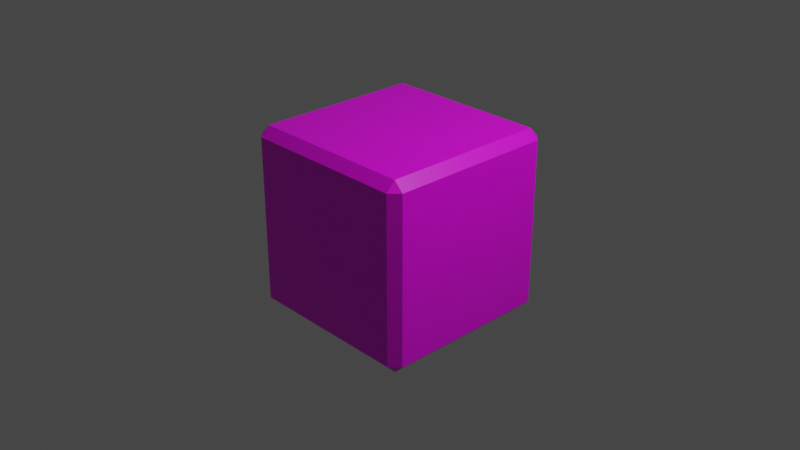 # Source: goal.blend  (saved by Blender 3.2.14; exported with 4.5.12 LTS)
import bpy
from mathutils import Matrix  # noqa: F401  (used for matrix-valued properties, if any)

bpy.ops.wm.read_factory_settings(use_empty=True)
scene = bpy.context.scene
scene.name = 'Scene'

# ---- collections
col_collection = bpy.data.collections.new('Collection'); scene.collection.children.link(col_collection)

# ---- images (referenced by path relative to the original .blend; pixels are not part of the script)
import os
ASSET_DIR = os.environ.get("B2B_ASSET_DIR", "")  # directory of the original .blend (textures are referenced by path, not embedded)
HERE = os.path.dirname(os.path.abspath(__file__))  # packed textures are extracted next to this script under _unpacked/

def load_image(name, relpath, width, height, colorspace="sRGB"):
    """Load a texture the original file referenced (path relative to the .blend, or extracted next to this script)."""
    p = next((c for c in (os.path.join(HERE, relpath), os.path.join(ASSET_DIR, relpath)) if relpath and os.path.exists(c)), "")
    if p:
        img = bpy.data.images.load(p, check_existing=True)
        img.name = name
    else:  # same state as the original file: an image datablock whose file is absent (Cycles renders it pink)
        img = bpy.data.images.new(name, width, height)
        img.source = "FILE"
        img.filepath = "//" + (relpath or name)
    img.colorspace_settings.name = colorspace
    return img
img_goal_png = load_image('goal.png', 'goal.png', 1024, 1024, 'sRGB')

# ---- materials (node trees are filled in below, after node groups)
mat_material = bpy.data.materials.new('Material')
mat_material.alpha_threshold = 0.0
mat_material.use_transparent_shadow = False
mat_material.line_color = (0.0, 0.0, 0.0, 1.0)

# ---- material node trees
mat_material.use_nodes = True; mat_material.node_tree.nodes.clear()
_N = mat_material.node_tree.nodes; _L = mat_material.node_tree.links
n0 = _N.new('ShaderNodeOutputMaterial'); n0.name = 'Material Output'; n0.location = (300, 300)
n1 = _N.new('ShaderNodeBsdfPrincipled'); n1.name = 'Principled BSDF'; n1.location = (10, 300)
n1.distribution = 'GGX'
n1.subsurface_method = 'RANDOM_WALK_SKIN'
n1.inputs[2].default_value = 0.4
n1.inputs[3].default_value = 1.45
n1.inputs[27].default_value = (0.0, 0.0, 0.0, 1.0)
n1.inputs[28].default_value = 1.0
n2 = _N.new('ShaderNodeTexImage'); n2.name = 'Image Texture'; n2.location = (-280, 280)
n2.image = img_goal_png
_L.new(n1.outputs[0], n0.inputs[0])
_L.new(n2.outputs[0], n1.inputs[0])
n0.is_active_output = True

# ---- world
world_world = bpy.data.worlds.new('World'); scene.world = world_world
world_world.use_nodes = True; world_world.node_tree.nodes.clear()
_N = world_world.node_tree.nodes; _L = world_world.node_tree.links
n0 = _N.new('ShaderNodeOutputWorld'); n0.name = 'World Output'; n0.location = (300, 300)
n1 = _N.new('ShaderNodeBackground'); n1.name = 'Background'; n1.location = (10, 300)
n1.inputs[0].default_value = (0.05088, 0.05088, 0.05088, 1.0)
_L.new(n1.outputs[0], n0.inputs[0])
n0.is_active_output = True
world_world.color = (0.05088, 0.05088, 0.05088)
world_world.use_sun_shadow = False
world_world.sun_shadow_jitter_overblur = 0.0

# ---- cameras
cam_camera = bpy.data.cameras.new('Camera')
cam_camera.clip_end = 100.0
cam_camera.ortho_scale = 7.314

# ---- lights
light_light = bpy.data.lights.new('Light', 'POINT')
light_light.transmission_factor = 0.0
light_light.energy = 1000.0
light_light.shadow_soft_size = 0.1
light_light.shadow_maximum_resolution = 0.006
light_light.use_absolute_resolution = True

# ---- meshes
me_cube = bpy.data.meshes.new('Cube')
me_cube.from_pydata([(0.9, 1.0, 0.9), (0.9, 0.9, 1.0), (1.0, 0.9, 0.9), (0.9, 0.9, -1.0), (0.9, 1.0, -0.9), (1.0, 0.9, -0.9), (1.0, -0.9, 0.9), (0.9, -0.9, 1.0), (0.9, -1.0, 0.9), (1.0, -0.9, -0.9), (0.9, -1.0, -0.9), (0.9, -0.9, -1.0), (-0.9, 0.9, 1.0), (-1.0, 1.0, 0.9), (-1.0, 1.0, -0.9), (-0.9, 0.9, -1.0), (-1.0, -0.9, 0.9), (-0.9, -1.0, 0.9), (-0.9, -0.9, 1.0), (-0.9, -0.9, -1.0), (-0.9, -1.0, -0.9), (-1.0, -0.9, -0.9)], [], [(15, 3, 11, 19), (21, 16, 13, 14), (10, 8, 17, 20), (1, 12, 18, 7), (5, 2, 6, 9), (0, 1, 2), (3, 4, 5), (6, 7, 8), (9, 10, 11), (16, 17, 18), (19, 20, 21), (15, 19, 21, 14), (3, 15, 14, 4), (2, 5, 4, 0), (20, 17, 16, 21), (8, 10, 9, 6), (7, 18, 17, 8), (1, 7, 6, 2), (19, 11, 10, 20), (18, 12, 13, 16), (12, 1, 0, 13), (11, 3, 5, 9), (14, 13, 0, 4)])
_uv = me_cube.uv_layers.new(name='UVMap')
_uv.uv.foreach_set('vector', [0.95, 0.95, 0.05, 0.95, 0.05, 0.05, 0.95, 0.05, 0.95, 0.05, 0.95, 0.95, 0.0, 0.95, 0.0, 0.05, 0.95, 0.05, 0.95, 0.95, 0.05, 0.95, 0.05, 0.05, 0.95, 0.95, 0.05, 0.95, 0.05, 0.05, 0.95, 0.05, 0.95, 0.05, 0.95, 0.95, 0.05, 0.95, 0.05, 0.05, 0.95, 1.0, 0.95, 0.95, 1.0, 0.95, 0.05, 0.95, 0.05, 1.0, 0.0, 0.95, 1.0, 0.05, 0.95, 0.05, 0.95, 0.0, 0.0, 0.05, 0.05, 0.0, 0.05, 0.05, 0.0, 0.05, 0.05, 0.0, 0.05, 0.05, 0.95, 0.05, 0.95, 0.0, 1.0, 0.05, 0.95, 0.95, 0.95, 0.05, 1.0, 0.05, 1.0, 1.0, 0.05, 0.95, 0.95, 0.95, 1.0, 1.0, 0.05, 1.0, 0.95, 0.95, 0.95, 0.05, 1.0, 0.05, 1.0, 0.95, 1.0, 0.05, 1.0, 0.95, 0.95, 0.95, 0.95, 0.05, 0.95, 0.95, 0.95, 0.05, 1.0, 0.05, 1.0, 0.95, 0.95, 0.05, 0.05, 0.05, 0.05, 0.0, 0.95, 0.0, 0.95, 0.95, 0.95, 0.05, 1.0, 0.05, 1.0, 0.95, 0.95, 0.05, 0.05, 0.05, 0.05, 0.0, 0.95, 0.0, 0.05, 0.05, 0.05, 0.95, 0.0, 1.0, 0.0, 0.05, 0.05, 0.95, 0.95, 0.95, 0.95, 1.0, 0.0, 1.0, 0.05, 0.05, 0.05, 0.95, 0.0, 0.95, 0.0, 0.05, 1.0, 0.05, 1.0, 0.95, 0.05, 0.95, 0.05, 0.05])
me_cube.materials.append(mat_material)
me_cube.use_mirror_vertex_groups = False
me_cube.update()

# ---- objects
ob_cube = bpy.data.objects.new('Cube', me_cube)
ob_light = bpy.data.objects.new('Light', light_light)
ob_camera = bpy.data.objects.new('Camera', cam_camera)

# ---- transforms, parenting, visibility, modifiers, constraints
ob_cube.location = (0.0, 0.0, 0.0)
ob_cube.lock_rotations_4d = False
ob_cube.empty_display_type = 'ARROWS'
ob_cube.lineart.crease_threshold = 0.0
ob_light.location = (4.076, 1.005, 5.904)
ob_light.rotation_euler = (0.6503, 0.05522, 1.866)
ob_light.lock_rotations_4d = False
ob_light.empty_display_type = 'ARROWS'
ob_light.color = (0.0, 0.0, 0.0, 0.0)
ob_light.lineart.crease_threshold = 0.0
ob_camera.location = (7.359, -6.926, 4.958)
ob_camera.rotation_euler = (1.109, 0.0, 0.8149)
ob_camera.lock_rotations_4d = False
ob_camera.empty_display_type = 'ARROWS'
ob_camera.color = (0.0, 0.0, 0.0, 0.0)
ob_camera.display_type = 'WIRE'
ob_camera.lineart.crease_threshold = 0.0

# ---- collection membership
col_collection.objects.link(ob_cube)
col_collection.objects.link(ob_light)
col_collection.objects.link(ob_camera)

# ---- scene / render settings (as saved in the file)
scene.camera = ob_camera
scene.frame_start = 1; scene.frame_end = 250; scene.frame_set(1)
scene.render.engine = 'BLENDER_EEVEE_NEXT'
scene.cycles.sampling_pattern = 'TABULATED_SOBOL'
scene.cycles.use_light_tree = False
scene.view_settings.view_transform = 'Filmic'
bpy.context.view_layer.update()
